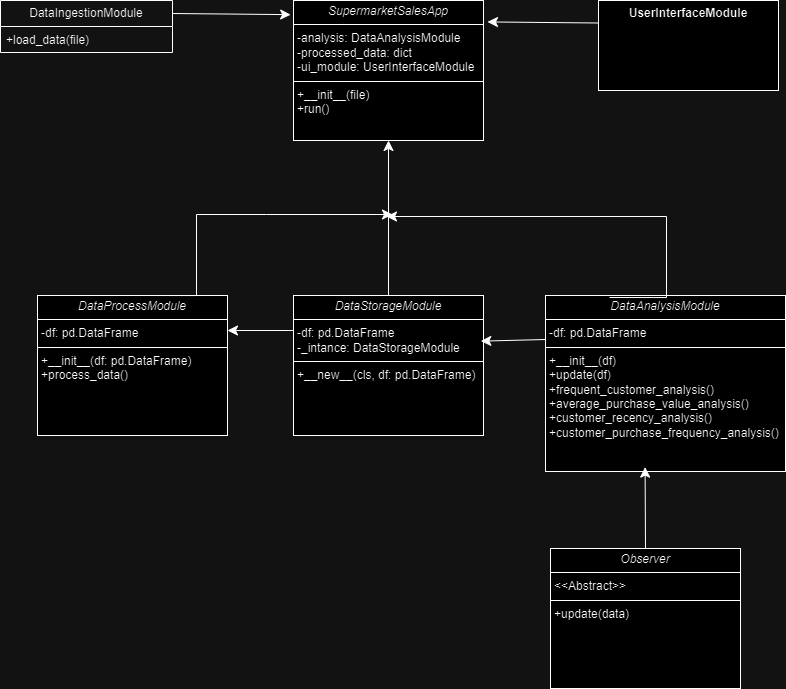

The diagram above was exported from draw.io. Its source (the exported page's mxGraphModel, read from the mxfile embedded in the PNG):
<mxGraphModel dx="1518" dy="682" grid="0" gridSize="10" guides="1" tooltips="1" connect="1" arrows="1" fold="1" page="0" pageScale="1" pageWidth="850" pageHeight="1100" math="0" shadow="0">
  <root>
    <mxCell id="0" />
    <mxCell id="1" parent="0" />
    <mxCell id="y46GauAxwcJJTpSakPEY-1" value="DataIngestionModule" style="swimlane;fontStyle=0;childLayout=stackLayout;horizontal=1;startSize=26;fillColor=none;horizontalStack=0;resizeParent=1;resizeParentMax=0;resizeLast=0;collapsible=1;marginBottom=0;whiteSpace=wrap;html=1;" vertex="1" parent="1">
      <mxGeometry x="48" y="116" width="172" height="52" as="geometry" />
    </mxCell>
    <mxCell id="y46GauAxwcJJTpSakPEY-2" value="+load_data(file)" style="text;strokeColor=none;fillColor=none;align=left;verticalAlign=top;spacingLeft=4;spacingRight=4;overflow=hidden;rotatable=0;points=[[0,0.5],[1,0.5]];portConstraint=eastwest;whiteSpace=wrap;html=1;" vertex="1" parent="y46GauAxwcJJTpSakPEY-1">
      <mxGeometry y="26" width="172" height="26" as="geometry" />
    </mxCell>
    <mxCell id="y46GauAxwcJJTpSakPEY-22" value="&lt;p style=&quot;margin:0px;margin-top:4px;text-align:center;&quot;&gt;&lt;i&gt;SupermarketSalesApp&lt;/i&gt;&lt;/p&gt;&lt;hr size=&quot;1&quot; style=&quot;border-style:solid;&quot;&gt;&lt;p style=&quot;margin:0px;margin-left:4px;&quot;&gt;&lt;span style=&quot;background-color: initial;&quot;&gt;-analysis: DataAnalysisModule&lt;/span&gt;&lt;br&gt;&lt;/p&gt;&lt;p style=&quot;margin: 0px 0px 0px 4px;&quot;&gt;-processed_data: dict&lt;/p&gt;&lt;p style=&quot;margin: 0px 0px 0px 4px;&quot;&gt;-ui_module: UserInterfaceModule&lt;/p&gt;&lt;hr style=&quot;border-style: solid;&quot; size=&quot;1&quot;&gt;&lt;p style=&quot;margin: 0px 0px 0px 4px;&quot;&gt;+__init__(file)&lt;/p&gt;&lt;p style=&quot;margin: 0px 0px 0px 4px;&quot;&gt;+run()&lt;/p&gt;" style="verticalAlign=top;align=left;overflow=fill;html=1;whiteSpace=wrap;" vertex="1" parent="1">
      <mxGeometry x="341" y="116" width="190" height="140" as="geometry" />
    </mxCell>
    <mxCell id="y46GauAxwcJJTpSakPEY-24" style="edgeStyle=none;curved=1;rounded=0;orthogonalLoop=1;jettySize=auto;html=1;exitX=1;exitY=0.25;exitDx=0;exitDy=0;entryX=-0.015;entryY=0.101;entryDx=0;entryDy=0;entryPerimeter=0;fontSize=12;startSize=8;endSize=8;" edge="1" parent="1" source="y46GauAxwcJJTpSakPEY-1" target="y46GauAxwcJJTpSakPEY-22">
      <mxGeometry relative="1" as="geometry" />
    </mxCell>
    <mxCell id="y46GauAxwcJJTpSakPEY-25" value="&lt;p style=&quot;margin:0px;margin-top:6px;text-align:center;&quot;&gt;&lt;b&gt;UserInterfaceModule&lt;/b&gt;&lt;/p&gt;" style="align=left;overflow=fill;html=1;dropTarget=0;whiteSpace=wrap;" vertex="1" parent="1">
      <mxGeometry x="646" y="116" width="180" height="90" as="geometry" />
    </mxCell>
    <mxCell id="y46GauAxwcJJTpSakPEY-27" style="edgeStyle=none;curved=1;rounded=0;orthogonalLoop=1;jettySize=auto;html=1;exitX=0;exitY=0.25;exitDx=0;exitDy=0;entryX=1.021;entryY=0.153;entryDx=0;entryDy=0;entryPerimeter=0;fontSize=12;startSize=8;endSize=8;" edge="1" parent="1" source="y46GauAxwcJJTpSakPEY-25" target="y46GauAxwcJJTpSakPEY-22">
      <mxGeometry relative="1" as="geometry" />
    </mxCell>
    <mxCell id="y46GauAxwcJJTpSakPEY-28" value="&lt;p style=&quot;margin:0px;margin-top:4px;text-align:center;&quot;&gt;&lt;i&gt;DataProcessModule&lt;/i&gt;&lt;/p&gt;&lt;hr size=&quot;1&quot; style=&quot;border-style:solid;&quot;&gt;&lt;p style=&quot;margin:0px;margin-left:4px;&quot;&gt;-df: pd.DataFrame&lt;/p&gt;&lt;hr size=&quot;1&quot; style=&quot;border-style:solid;&quot;&gt;&lt;p style=&quot;margin:0px;margin-left:4px;&quot;&gt;+__init__(df: pd.DataFrame)&lt;/p&gt;&lt;p style=&quot;margin:0px;margin-left:4px;&quot;&gt;+process_data()&lt;/p&gt;" style="verticalAlign=top;align=left;overflow=fill;html=1;whiteSpace=wrap;" vertex="1" parent="1">
      <mxGeometry x="85" y="411" width="190" height="140" as="geometry" />
    </mxCell>
    <mxCell id="y46GauAxwcJJTpSakPEY-37" style="edgeStyle=none;curved=1;rounded=0;orthogonalLoop=1;jettySize=auto;html=1;exitX=0;exitY=0.25;exitDx=0;exitDy=0;entryX=1;entryY=0.25;entryDx=0;entryDy=0;fontSize=12;startSize=8;endSize=8;" edge="1" parent="1" source="y46GauAxwcJJTpSakPEY-29" target="y46GauAxwcJJTpSakPEY-28">
      <mxGeometry relative="1" as="geometry" />
    </mxCell>
    <mxCell id="y46GauAxwcJJTpSakPEY-39" style="edgeStyle=none;curved=1;rounded=0;orthogonalLoop=1;jettySize=auto;html=1;exitX=0.5;exitY=0;exitDx=0;exitDy=0;entryX=0.5;entryY=1;entryDx=0;entryDy=0;fontSize=12;startSize=8;endSize=8;" edge="1" parent="1" source="y46GauAxwcJJTpSakPEY-29" target="y46GauAxwcJJTpSakPEY-22">
      <mxGeometry relative="1" as="geometry" />
    </mxCell>
    <mxCell id="y46GauAxwcJJTpSakPEY-29" value="&lt;p style=&quot;margin:0px;margin-top:4px;text-align:center;&quot;&gt;&lt;i&gt;DataStorageModule&lt;/i&gt;&lt;/p&gt;&lt;hr size=&quot;1&quot; style=&quot;border-style:solid;&quot;&gt;&lt;p style=&quot;margin:0px;margin-left:4px;&quot;&gt;-df: pd.DataFrame&lt;/p&gt;&lt;p style=&quot;margin:0px;margin-left:4px;&quot;&gt;-_intance: DataStorageModule&lt;/p&gt;&lt;hr size=&quot;1&quot; style=&quot;border-style:solid;&quot;&gt;&lt;p style=&quot;margin:0px;margin-left:4px;&quot;&gt;+__new__(cls, df: pd.DataFrame)&lt;/p&gt;" style="verticalAlign=top;align=left;overflow=fill;html=1;whiteSpace=wrap;" vertex="1" parent="1">
      <mxGeometry x="341" y="411" width="190" height="140" as="geometry" />
    </mxCell>
    <mxCell id="y46GauAxwcJJTpSakPEY-30" value="&lt;p style=&quot;margin:0px;margin-top:4px;text-align:center;&quot;&gt;&lt;i&gt;DataAnalysisModule&lt;/i&gt;&lt;/p&gt;&lt;hr size=&quot;1&quot; style=&quot;border-style:solid;&quot;&gt;&lt;p style=&quot;margin:0px;margin-left:4px;&quot;&gt;-df: pd.DataFrame&lt;/p&gt;&lt;hr size=&quot;1&quot; style=&quot;border-style:solid;&quot;&gt;&lt;p style=&quot;margin:0px;margin-left:4px;&quot;&gt;+__init__(df)&lt;/p&gt;&lt;p style=&quot;margin:0px;margin-left:4px;&quot;&gt;+update(df)&lt;/p&gt;&lt;p style=&quot;margin:0px;margin-left:4px;&quot;&gt;+frequent_customer_analysis()&lt;/p&gt;&lt;p style=&quot;margin:0px;margin-left:4px;&quot;&gt;+average_purchase_value_analysis()&lt;/p&gt;&lt;p style=&quot;margin:0px;margin-left:4px;&quot;&gt;+customer_recency_analysis()&lt;/p&gt;&lt;p style=&quot;margin:0px;margin-left:4px;&quot;&gt;+customer_purchase_frequency_analysis()&lt;/p&gt;&lt;p style=&quot;margin:0px;margin-left:4px;&quot;&gt;&lt;br&gt;&lt;/p&gt;" style="verticalAlign=top;align=left;overflow=fill;html=1;whiteSpace=wrap;" vertex="1" parent="1">
      <mxGeometry x="593" y="411" width="240" height="176" as="geometry" />
    </mxCell>
    <mxCell id="y46GauAxwcJJTpSakPEY-31" value="&lt;p style=&quot;margin:0px;margin-top:4px;text-align:center;&quot;&gt;&lt;i&gt;Observer&lt;/i&gt;&lt;/p&gt;&lt;hr size=&quot;1&quot; style=&quot;border-style:solid;&quot;&gt;&lt;p style=&quot;margin:0px;margin-left:4px;&quot;&gt;&amp;lt;&amp;lt;Abstract&amp;gt;&amp;gt;&lt;/p&gt;&lt;hr size=&quot;1&quot; style=&quot;border-style:solid;&quot;&gt;&lt;p style=&quot;margin:0px;margin-left:4px;&quot;&gt;+update(data)&lt;/p&gt;" style="verticalAlign=top;align=left;overflow=fill;html=1;whiteSpace=wrap;" vertex="1" parent="1">
      <mxGeometry x="598" y="664" width="190" height="140" as="geometry" />
    </mxCell>
    <mxCell id="y46GauAxwcJJTpSakPEY-32" style="edgeStyle=none;curved=1;rounded=0;orthogonalLoop=1;jettySize=auto;html=1;exitX=0.5;exitY=0;exitDx=0;exitDy=0;entryX=0.415;entryY=0.975;entryDx=0;entryDy=0;entryPerimeter=0;fontSize=12;startSize=8;endSize=8;" edge="1" parent="1" source="y46GauAxwcJJTpSakPEY-31" target="y46GauAxwcJJTpSakPEY-30">
      <mxGeometry relative="1" as="geometry" />
    </mxCell>
    <mxCell id="y46GauAxwcJJTpSakPEY-35" style="edgeStyle=none;curved=1;rounded=0;orthogonalLoop=1;jettySize=auto;html=1;exitX=0;exitY=0.25;exitDx=0;exitDy=0;entryX=0.986;entryY=0.326;entryDx=0;entryDy=0;entryPerimeter=0;fontSize=12;startSize=8;endSize=8;" edge="1" parent="1" source="y46GauAxwcJJTpSakPEY-30" target="y46GauAxwcJJTpSakPEY-29">
      <mxGeometry relative="1" as="geometry" />
    </mxCell>
    <mxCell id="y46GauAxwcJJTpSakPEY-48" value="" style="edgeStyle=segmentEdgeStyle;endArrow=classic;html=1;curved=0;rounded=0;endSize=8;startSize=8;sourcePerimeterSpacing=0;targetPerimeterSpacing=0;fontSize=12;exitX=0.5;exitY=0;exitDx=0;exitDy=0;" edge="1" parent="1" source="y46GauAxwcJJTpSakPEY-28">
      <mxGeometry width="140" relative="1" as="geometry">
        <mxPoint x="174" y="310" as="sourcePoint" />
        <mxPoint x="440" y="330" as="targetPoint" />
        <Array as="points">
          <mxPoint x="244" y="411" />
          <mxPoint x="244" y="330" />
          <mxPoint x="314" y="330" />
        </Array>
      </mxGeometry>
    </mxCell>
    <mxCell id="y46GauAxwcJJTpSakPEY-49" value="" style="edgeStyle=segmentEdgeStyle;endArrow=classic;html=1;curved=0;rounded=0;endSize=8;startSize=8;sourcePerimeterSpacing=0;targetPerimeterSpacing=0;fontSize=12;" edge="1" parent="1">
      <mxGeometry width="140" relative="1" as="geometry">
        <mxPoint x="657" y="413" as="sourcePoint" />
        <mxPoint x="434" y="332" as="targetPoint" />
        <Array as="points">
          <mxPoint x="714" y="413" />
          <mxPoint x="714" y="332" />
        </Array>
      </mxGeometry>
    </mxCell>
  </root>
</mxGraphModel>